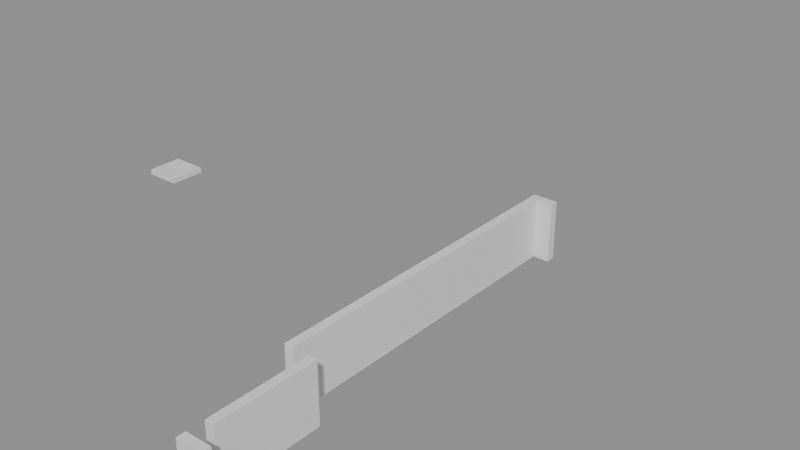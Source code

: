 # Source: building_lego.blend  (saved by Blender 5.0.119; exported with 4.5.12 LTS)
import bpy
from mathutils import Matrix  # noqa: F401  (used for matrix-valued properties, if any)

bpy.ops.wm.read_factory_settings(use_empty=True)
scene = bpy.context.scene
scene.name = 'Scene'

# ---- collections
col_01_paredes_externas = bpy.data.collections.new('01_Paredes_Externas'); scene.collection.children.link(col_01_paredes_externas)
col_04_moveis_decoracoes = bpy.data.collections.new('04_Moveis_Decoracoes'); scene.collection.children.link(col_04_moveis_decoracoes)

# ---- materials (node trees are filled in below, after node groups)
mat_mat_parede_externa = bpy.data.materials.new('Mat_Parede_Externa')
mat_mat_moveis = bpy.data.materials.new('Mat_Moveis')

# ---- material node trees
mat_mat_parede_externa.use_nodes = True; mat_mat_parede_externa.node_tree.nodes.clear()
_N = mat_mat_parede_externa.node_tree.nodes; _L = mat_mat_parede_externa.node_tree.links
n0 = _N.new('ShaderNodeBsdfPrincipled'); n0.name = 'BSDF - Pré-fundamentado'; n0.location = (-200, 100)
n1 = _N.new('ShaderNodeOutputMaterial'); n1.name = 'Saída de material'; n1.location = (200, 100)
_L.new(n0.outputs[0], n1.inputs[0])
n1.is_active_output = True
mat_mat_moveis.use_nodes = True; mat_mat_moveis.node_tree.nodes.clear()
_N = mat_mat_moveis.node_tree.nodes; _L = mat_mat_moveis.node_tree.links
n0 = _N.new('ShaderNodeBsdfPrincipled'); n0.name = 'BSDF - Pré-fundamentado'; n0.location = (-200, 100)
n1 = _N.new('ShaderNodeOutputMaterial'); n1.name = 'Saída de material'; n1.location = (200, 100)
_L.new(n0.outputs[0], n1.inputs[0])
n1.is_active_output = True

# ---- meshes
me_bloco_brick_arch_2991_1820_z_88 = bpy.data.meshes.new('Bloco_brick_arch_2991_1820_z-88')
me_bloco_brick_arch_2991_1820_z_88.from_pydata([(-0.5, -0.175, -1.2), (0.5, -0.175, -1.2), (0.5, 0.175, -1.2), (-0.5, 0.175, -1.2), (-0.5, -0.175, 1.2), (0.5, -0.175, 1.2), (0.5, 0.175, 1.2), (-0.5, 0.175, 1.2)], [], [(0, 1, 2, 3), (4, 7, 6, 5), (0, 4, 5, 1), (2, 6, 7, 3), (0, 3, 7, 4), (1, 5, 6, 2)])
me_bloco_brick_arch_2991_1820_z_88.materials.append(mat_mat_parede_externa)
me_bloco_brick_arch_2991_1820_z_88.update()
me_bloco_brick_arch_2990_1838_z_88 = bpy.data.meshes.new('Bloco_brick_arch_2990_1838_z-88')
me_bloco_brick_arch_2990_1838_z_88.from_pydata([(-0.5, -0.175, -1.2), (0.5, -0.175, -1.2), (0.5, 0.175, -1.2), (-0.5, 0.175, -1.2), (-0.5, -0.175, 1.2), (0.5, -0.175, 1.2), (0.5, 0.175, 1.2), (-0.5, 0.175, 1.2)], [], [(0, 1, 2, 3), (4, 7, 6, 5), (0, 4, 5, 1), (2, 6, 7, 3), (0, 3, 7, 4), (1, 5, 6, 2)])
me_bloco_brick_arch_2990_1838_z_88.materials.append(mat_mat_parede_externa)
me_bloco_brick_arch_2990_1838_z_88.update()
me_bloco_brick_arch_2990_1825_z_88 = bpy.data.meshes.new('Bloco_brick_arch_2990_1825_z-88')
me_bloco_brick_arch_2990_1825_z_88.from_pydata([(-0.175, -0.5, -1.2), (0.175, -0.5, -1.2), (0.175, 0.5, -1.2), (-0.175, 0.5, -1.2), (-0.175, -0.5, 1.2), (0.175, -0.5, 1.2), (0.175, 0.5, 1.2), (-0.175, 0.5, 1.2)], [], [(0, 1, 2, 3), (4, 7, 6, 5), (0, 4, 5, 1), (2, 6, 7, 3), (0, 3, 7, 4), (1, 5, 6, 2)])
me_bloco_brick_arch_2990_1825_z_88.materials.append(mat_mat_parede_externa)
me_bloco_brick_arch_2990_1825_z_88.update()
me_bloco_brick_arch_2990_1826_z_88 = bpy.data.meshes.new('Bloco_brick_arch_2990_1826_z-88')
me_bloco_brick_arch_2990_1826_z_88.from_pydata([(-0.175, -0.5, -1.2), (0.175, -0.5, -1.2), (0.175, 0.5, -1.2), (-0.175, 0.5, -1.2), (-0.175, -0.5, 1.2), (0.175, -0.5, 1.2), (0.175, 0.5, 1.2), (-0.175, 0.5, 1.2)], [], [(0, 1, 2, 3), (4, 7, 6, 5), (0, 4, 5, 1), (2, 6, 7, 3), (0, 3, 7, 4), (1, 5, 6, 2)])
me_bloco_brick_arch_2990_1826_z_88.materials.append(mat_mat_parede_externa)
me_bloco_brick_arch_2990_1826_z_88.update()
me_bloco_brick_arch_2990_1827_z_88 = bpy.data.meshes.new('Bloco_brick_arch_2990_1827_z-88')
me_bloco_brick_arch_2990_1827_z_88.from_pydata([(-0.175, -0.5, -1.2), (0.175, -0.5, -1.2), (0.175, 0.5, -1.2), (-0.175, 0.5, -1.2), (-0.175, -0.5, 1.2), (0.175, -0.5, 1.2), (0.175, 0.5, 1.2), (-0.175, 0.5, 1.2)], [], [(0, 1, 2, 3), (4, 7, 6, 5), (0, 4, 5, 1), (2, 6, 7, 3), (0, 3, 7, 4), (1, 5, 6, 2)])
me_bloco_brick_arch_2990_1827_z_88.materials.append(mat_mat_parede_externa)
me_bloco_brick_arch_2990_1827_z_88.update()
me_bloco_brick_arch_2990_1828_z_88 = bpy.data.meshes.new('Bloco_brick_arch_2990_1828_z-88')
me_bloco_brick_arch_2990_1828_z_88.from_pydata([(-0.175, -0.5, -1.2), (0.175, -0.5, -1.2), (0.175, 0.5, -1.2), (-0.175, 0.5, -1.2), (-0.175, -0.5, 1.2), (0.175, -0.5, 1.2), (0.175, 0.5, 1.2), (-0.175, 0.5, 1.2)], [], [(0, 1, 2, 3), (4, 7, 6, 5), (0, 4, 5, 1), (2, 6, 7, 3), (0, 3, 7, 4), (1, 5, 6, 2)])
me_bloco_brick_arch_2990_1828_z_88.materials.append(mat_mat_parede_externa)
me_bloco_brick_arch_2990_1828_z_88.update()
me_bloco_brick_arch_2990_1829_z_88 = bpy.data.meshes.new('Bloco_brick_arch_2990_1829_z-88')
me_bloco_brick_arch_2990_1829_z_88.from_pydata([(-0.175, -0.5, -1.2), (0.175, -0.5, -1.2), (0.175, 0.5, -1.2), (-0.175, 0.5, -1.2), (-0.175, -0.5, 1.2), (0.175, -0.5, 1.2), (0.175, 0.5, 1.2), (-0.175, 0.5, 1.2)], [], [(0, 1, 2, 3), (4, 7, 6, 5), (0, 4, 5, 1), (2, 6, 7, 3), (0, 3, 7, 4), (1, 5, 6, 2)])
me_bloco_brick_arch_2990_1829_z_88.materials.append(mat_mat_parede_externa)
me_bloco_brick_arch_2990_1829_z_88.update()
me_bloco_brick_arch_2990_1830_z_88 = bpy.data.meshes.new('Bloco_brick_arch_2990_1830_z-88')
me_bloco_brick_arch_2990_1830_z_88.from_pydata([(-0.175, -0.5, -1.2), (0.175, -0.5, -1.2), (0.175, 0.5, -1.2), (-0.175, 0.5, -1.2), (-0.175, -0.5, 1.2), (0.175, -0.5, 1.2), (0.175, 0.5, 1.2), (-0.175, 0.5, 1.2)], [], [(0, 1, 2, 3), (4, 7, 6, 5), (0, 4, 5, 1), (2, 6, 7, 3), (0, 3, 7, 4), (1, 5, 6, 2)])
me_bloco_brick_arch_2990_1830_z_88.materials.append(mat_mat_parede_externa)
me_bloco_brick_arch_2990_1830_z_88.update()
me_bloco_brick_arch_2990_1831_z_88 = bpy.data.meshes.new('Bloco_brick_arch_2990_1831_z-88')
me_bloco_brick_arch_2990_1831_z_88.from_pydata([(-0.175, -0.5, -1.2), (0.175, -0.5, -1.2), (0.175, 0.5, -1.2), (-0.175, 0.5, -1.2), (-0.175, -0.5, 1.2), (0.175, -0.5, 1.2), (0.175, 0.5, 1.2), (-0.175, 0.5, 1.2)], [], [(0, 1, 2, 3), (4, 7, 6, 5), (0, 4, 5, 1), (2, 6, 7, 3), (0, 3, 7, 4), (1, 5, 6, 2)])
me_bloco_brick_arch_2990_1831_z_88.materials.append(mat_mat_parede_externa)
me_bloco_brick_arch_2990_1831_z_88.update()
me_bloco_brick_arch_2990_1832_z_88 = bpy.data.meshes.new('Bloco_brick_arch_2990_1832_z-88')
me_bloco_brick_arch_2990_1832_z_88.from_pydata([(-0.175, -0.5, -1.2), (0.175, -0.5, -1.2), (0.175, 0.5, -1.2), (-0.175, 0.5, -1.2), (-0.175, -0.5, 1.2), (0.175, -0.5, 1.2), (0.175, 0.5, 1.2), (-0.175, 0.5, 1.2)], [], [(0, 1, 2, 3), (4, 7, 6, 5), (0, 4, 5, 1), (2, 6, 7, 3), (0, 3, 7, 4), (1, 5, 6, 2)])
me_bloco_brick_arch_2990_1832_z_88.materials.append(mat_mat_parede_externa)
me_bloco_brick_arch_2990_1832_z_88.update()
me_bloco_brick_arch_2990_1833_z_88 = bpy.data.meshes.new('Bloco_brick_arch_2990_1833_z-88')
me_bloco_brick_arch_2990_1833_z_88.from_pydata([(-0.175, -0.5, -1.2), (0.175, -0.5, -1.2), (0.175, 0.5, -1.2), (-0.175, 0.5, -1.2), (-0.175, -0.5, 1.2), (0.175, -0.5, 1.2), (0.175, 0.5, 1.2), (-0.175, 0.5, 1.2)], [], [(0, 1, 2, 3), (4, 7, 6, 5), (0, 4, 5, 1), (2, 6, 7, 3), (0, 3, 7, 4), (1, 5, 6, 2)])
me_bloco_brick_arch_2990_1833_z_88.materials.append(mat_mat_parede_externa)
me_bloco_brick_arch_2990_1833_z_88.update()
me_bloco_brick_arch_2990_1834_z_88 = bpy.data.meshes.new('Bloco_brick_arch_2990_1834_z-88')
me_bloco_brick_arch_2990_1834_z_88.from_pydata([(-0.175, -0.5, -1.2), (0.175, -0.5, -1.2), (0.175, 0.5, -1.2), (-0.175, 0.5, -1.2), (-0.175, -0.5, 1.2), (0.175, -0.5, 1.2), (0.175, 0.5, 1.2), (-0.175, 0.5, 1.2)], [], [(0, 1, 2, 3), (4, 7, 6, 5), (0, 4, 5, 1), (2, 6, 7, 3), (0, 3, 7, 4), (1, 5, 6, 2)])
me_bloco_brick_arch_2990_1834_z_88.materials.append(mat_mat_parede_externa)
me_bloco_brick_arch_2990_1834_z_88.update()
me_bloco_brick_arch_2990_1835_z_88 = bpy.data.meshes.new('Bloco_brick_arch_2990_1835_z-88')
me_bloco_brick_arch_2990_1835_z_88.from_pydata([(-0.175, -0.5, -1.2), (0.175, -0.5, -1.2), (0.175, 0.5, -1.2), (-0.175, 0.5, -1.2), (-0.175, -0.5, 1.2), (0.175, -0.5, 1.2), (0.175, 0.5, 1.2), (-0.175, 0.5, 1.2)], [], [(0, 1, 2, 3), (4, 7, 6, 5), (0, 4, 5, 1), (2, 6, 7, 3), (0, 3, 7, 4), (1, 5, 6, 2)])
me_bloco_brick_arch_2990_1835_z_88.materials.append(mat_mat_parede_externa)
me_bloco_brick_arch_2990_1835_z_88.update()
me_bloco_brick_arch_2990_1836_z_88 = bpy.data.meshes.new('Bloco_brick_arch_2990_1836_z-88')
me_bloco_brick_arch_2990_1836_z_88.from_pydata([(-0.175, -0.5, -1.2), (0.175, -0.5, -1.2), (0.175, 0.5, -1.2), (-0.175, 0.5, -1.2), (-0.175, -0.5, 1.2), (0.175, -0.5, 1.2), (0.175, 0.5, 1.2), (-0.175, 0.5, 1.2)], [], [(0, 1, 2, 3), (4, 7, 6, 5), (0, 4, 5, 1), (2, 6, 7, 3), (0, 3, 7, 4), (1, 5, 6, 2)])
me_bloco_brick_arch_2990_1836_z_88.materials.append(mat_mat_parede_externa)
me_bloco_brick_arch_2990_1836_z_88.update()
me_bloco_brick_arch_2990_1837_z_88 = bpy.data.meshes.new('Bloco_brick_arch_2990_1837_z-88')
me_bloco_brick_arch_2990_1837_z_88.from_pydata([(-0.175, -0.5, -1.2), (0.175, -0.5, -1.2), (0.175, 0.5, -1.2), (-0.175, 0.5, -1.2), (-0.175, -0.5, 1.2), (0.175, -0.5, 1.2), (0.175, 0.5, 1.2), (-0.175, 0.5, 1.2)], [], [(0, 1, 2, 3), (4, 7, 6, 5), (0, 4, 5, 1), (2, 6, 7, 3), (0, 3, 7, 4), (1, 5, 6, 2)])
me_bloco_brick_arch_2990_1837_z_88.materials.append(mat_mat_parede_externa)
me_bloco_brick_arch_2990_1837_z_88.update()
me_bloco_brick_arch_2991_1821_z_88 = bpy.data.meshes.new('Bloco_brick_arch_2991_1821_z-88')
me_bloco_brick_arch_2991_1821_z_88.from_pydata([(-0.175, -0.5, -1.2), (0.175, -0.5, -1.2), (0.175, 0.5, -1.2), (-0.175, 0.5, -1.2), (-0.175, -0.5, 1.2), (0.175, -0.5, 1.2), (0.175, 0.5, 1.2), (-0.175, 0.5, 1.2)], [], [(0, 1, 2, 3), (4, 7, 6, 5), (0, 4, 5, 1), (2, 6, 7, 3), (0, 3, 7, 4), (1, 5, 6, 2)])
me_bloco_brick_arch_2991_1821_z_88.materials.append(mat_mat_parede_externa)
me_bloco_brick_arch_2991_1821_z_88.update()
me_bloco_brick_arch_2991_1822_z_88 = bpy.data.meshes.new('Bloco_brick_arch_2991_1822_z-88')
me_bloco_brick_arch_2991_1822_z_88.from_pydata([(-0.175, -0.5, -1.2), (0.175, -0.5, -1.2), (0.175, 0.5, -1.2), (-0.175, 0.5, -1.2), (-0.175, -0.5, 1.2), (0.175, -0.5, 1.2), (0.175, 0.5, 1.2), (-0.175, 0.5, 1.2)], [], [(0, 1, 2, 3), (4, 7, 6, 5), (0, 4, 5, 1), (2, 6, 7, 3), (0, 3, 7, 4), (1, 5, 6, 2)])
me_bloco_brick_arch_2991_1822_z_88.materials.append(mat_mat_parede_externa)
me_bloco_brick_arch_2991_1822_z_88.update()
me_bloco_brick_arch_2991_1823_z_88 = bpy.data.meshes.new('Bloco_brick_arch_2991_1823_z-88')
me_bloco_brick_arch_2991_1823_z_88.from_pydata([(-0.175, -0.5, -1.2), (0.175, -0.5, -1.2), (0.175, 0.5, -1.2), (-0.175, 0.5, -1.2), (-0.175, -0.5, 1.2), (0.175, -0.5, 1.2), (0.175, 0.5, 1.2), (-0.175, 0.5, 1.2)], [], [(0, 1, 2, 3), (4, 7, 6, 5), (0, 4, 5, 1), (2, 6, 7, 3), (0, 3, 7, 4), (1, 5, 6, 2)])
me_bloco_brick_arch_2991_1823_z_88.materials.append(mat_mat_parede_externa)
me_bloco_brick_arch_2991_1823_z_88.update()
me_bloco_brick_arch_2991_1824_z_88 = bpy.data.meshes.new('Bloco_brick_arch_2991_1824_z-88')
me_bloco_brick_arch_2991_1824_z_88.from_pydata([(-0.175, -0.5, -1.2), (0.175, -0.5, -1.2), (0.175, 0.5, -1.2), (-0.175, 0.5, -1.2), (-0.175, -0.5, 1.2), (0.175, -0.5, 1.2), (0.175, 0.5, 1.2), (-0.175, 0.5, 1.2)], [], [(0, 1, 2, 3), (4, 7, 6, 5), (0, 4, 5, 1), (2, 6, 7, 3), (0, 3, 7, 4), (1, 5, 6, 2)])
me_bloco_brick_arch_2991_1824_z_88.materials.append(mat_mat_parede_externa)
me_bloco_brick_arch_2991_1824_z_88.update()
me_movel_water_2991_1820_z_5 = bpy.data.meshes.new('Movel_water_2991_1820_z-5')
me_movel_water_2991_1820_z_5.from_pydata([(-0.4, -0.4, -0.06), (0.4, -0.4, -0.06), (0.4, 0.4, -0.06), (-0.4, 0.4, -0.06), (-0.4, -0.4, 0.06), (0.4, -0.4, 0.06), (0.4, 0.4, 0.06), (-0.4, 0.4, 0.06)], [], [(0, 1, 2, 3), (4, 7, 6, 5), (0, 4, 5, 1), (2, 6, 7, 3), (0, 3, 7, 4), (1, 5, 6, 2)])
me_movel_water_2991_1820_z_5.materials.append(mat_mat_moveis)
me_movel_water_2991_1820_z_5.update()

# ---- objects
ob_parede_externa_norte_y1820_x2991_2991 = bpy.data.objects.new('Parede_Externa_Norte_Y1820_X2991_2991', None)
ob_bloco_brick_arch_2991_1820_z_88 = bpy.data.objects.new('Bloco_brick_arch_2991_1820_z-88', me_bloco_brick_arch_2991_1820_z_88)
ob_parede_externa_sul_y1838_x2990_2990 = bpy.data.objects.new('Parede_Externa_Sul_Y1838_X2990_2990', None)
ob_bloco_brick_arch_2990_1838_z_88 = bpy.data.objects.new('Bloco_brick_arch_2990_1838_z-88', me_bloco_brick_arch_2990_1838_z_88)
ob_parede_externa_oeste_x2990_y1825_1837 = bpy.data.objects.new('Parede_Externa_Oeste_X2990_Y1825_1837', None)
ob_bloco_brick_arch_2990_1825_z_88 = bpy.data.objects.new('Bloco_brick_arch_2990_1825_z-88', me_bloco_brick_arch_2990_1825_z_88)
ob_bloco_brick_arch_2990_1826_z_88 = bpy.data.objects.new('Bloco_brick_arch_2990_1826_z-88', me_bloco_brick_arch_2990_1826_z_88)
ob_bloco_brick_arch_2990_1827_z_88 = bpy.data.objects.new('Bloco_brick_arch_2990_1827_z-88', me_bloco_brick_arch_2990_1827_z_88)
ob_bloco_brick_arch_2990_1828_z_88 = bpy.data.objects.new('Bloco_brick_arch_2990_1828_z-88', me_bloco_brick_arch_2990_1828_z_88)
ob_bloco_brick_arch_2990_1829_z_88 = bpy.data.objects.new('Bloco_brick_arch_2990_1829_z-88', me_bloco_brick_arch_2990_1829_z_88)
ob_bloco_brick_arch_2990_1830_z_88 = bpy.data.objects.new('Bloco_brick_arch_2990_1830_z-88', me_bloco_brick_arch_2990_1830_z_88)
ob_bloco_brick_arch_2990_1831_z_88 = bpy.data.objects.new('Bloco_brick_arch_2990_1831_z-88', me_bloco_brick_arch_2990_1831_z_88)
ob_bloco_brick_arch_2990_1832_z_88 = bpy.data.objects.new('Bloco_brick_arch_2990_1832_z-88', me_bloco_brick_arch_2990_1832_z_88)
ob_bloco_brick_arch_2990_1833_z_88 = bpy.data.objects.new('Bloco_brick_arch_2990_1833_z-88', me_bloco_brick_arch_2990_1833_z_88)
ob_bloco_brick_arch_2990_1834_z_88 = bpy.data.objects.new('Bloco_brick_arch_2990_1834_z-88', me_bloco_brick_arch_2990_1834_z_88)
ob_bloco_brick_arch_2990_1835_z_88 = bpy.data.objects.new('Bloco_brick_arch_2990_1835_z-88', me_bloco_brick_arch_2990_1835_z_88)
ob_bloco_brick_arch_2990_1836_z_88 = bpy.data.objects.new('Bloco_brick_arch_2990_1836_z-88', me_bloco_brick_arch_2990_1836_z_88)
ob_bloco_brick_arch_2990_1837_z_88 = bpy.data.objects.new('Bloco_brick_arch_2990_1837_z-88', me_bloco_brick_arch_2990_1837_z_88)
ob_parede_externa_leste_x2991_y1821_1824 = bpy.data.objects.new('Parede_Externa_Leste_X2991_Y1821_1824', None)
ob_bloco_brick_arch_2991_1821_z_88 = bpy.data.objects.new('Bloco_brick_arch_2991_1821_z-88', me_bloco_brick_arch_2991_1821_z_88)
ob_bloco_brick_arch_2991_1822_z_88 = bpy.data.objects.new('Bloco_brick_arch_2991_1822_z-88', me_bloco_brick_arch_2991_1822_z_88)
ob_bloco_brick_arch_2991_1823_z_88 = bpy.data.objects.new('Bloco_brick_arch_2991_1823_z-88', me_bloco_brick_arch_2991_1823_z_88)
ob_bloco_brick_arch_2991_1824_z_88 = bpy.data.objects.new('Bloco_brick_arch_2991_1824_z-88', me_bloco_brick_arch_2991_1824_z_88)
ob_moveis_decoracoes = bpy.data.objects.new('Moveis_Decoracoes', None)
ob_movel_water_2991_1820_z_5 = bpy.data.objects.new('Movel_water_2991_1820_z-5', me_movel_water_2991_1820_z_5)

# ---- transforms, parenting, visibility, modifiers, constraints
ob_parede_externa_norte_y1820_x2991_2991.location = (0.5, -9.0, 0.0)
ob_parede_externa_norte_y1820_x2991_2991.empty_display_type = 'CUBE'
ob_bloco_brick_arch_2991_1820_z_88.parent = ob_parede_externa_norte_y1820_x2991_2991
ob_bloco_brick_arch_2991_1820_z_88.matrix_parent_inverse = Matrix(((1.0, -0.0, 0.0, -0.5), (-0.0, 1.0, -0.0, 9.0), (0.0, -0.0, 1.0, -0.0), (-0.0, 0.0, -0.0, 1.0)))
ob_bloco_brick_arch_2991_1820_z_88.location = (0.5, -9.325, 1.2)
ob_parede_externa_sul_y1838_x2990_2990.location = (-0.5, 9.0, 0.0)
ob_parede_externa_sul_y1838_x2990_2990.empty_display_type = 'CUBE'
ob_bloco_brick_arch_2990_1838_z_88.parent = ob_parede_externa_sul_y1838_x2990_2990
ob_bloco_brick_arch_2990_1838_z_88.matrix_parent_inverse = Matrix(((1.0, -0.0, 0.0, 0.5), (-0.0, 1.0, -0.0, -9.0), (0.0, -0.0, 1.0, -0.0), (-0.0, 0.0, -0.0, 1.0)))
ob_bloco_brick_arch_2990_1838_z_88.location = (-0.5, 8.675, 1.2)
ob_parede_externa_oeste_x2990_y1825_1837.location = (-0.5, 2.0, 0.0)
ob_parede_externa_oeste_x2990_y1825_1837.empty_display_type = 'CUBE'
ob_bloco_brick_arch_2990_1825_z_88.parent = ob_parede_externa_oeste_x2990_y1825_1837
ob_bloco_brick_arch_2990_1825_z_88.matrix_parent_inverse = Matrix(((1.0, -0.0, 0.0, 0.5), (-0.0, 1.0, -0.0, -2.0), (0.0, -0.0, 1.0, -0.0), (-0.0, 0.0, -0.0, 1.0)))
ob_bloco_brick_arch_2990_1825_z_88.location = (-0.825, -4.0, 1.2)
ob_bloco_brick_arch_2990_1826_z_88.parent = ob_parede_externa_oeste_x2990_y1825_1837
ob_bloco_brick_arch_2990_1826_z_88.matrix_parent_inverse = Matrix(((1.0, -0.0, 0.0, 0.5), (-0.0, 1.0, -0.0, -2.0), (0.0, -0.0, 1.0, -0.0), (-0.0, 0.0, -0.0, 1.0)))
ob_bloco_brick_arch_2990_1826_z_88.location = (-0.825, -3.0, 1.2)
ob_bloco_brick_arch_2990_1827_z_88.parent = ob_parede_externa_oeste_x2990_y1825_1837
ob_bloco_brick_arch_2990_1827_z_88.matrix_parent_inverse = Matrix(((1.0, -0.0, 0.0, 0.5), (-0.0, 1.0, -0.0, -2.0), (0.0, -0.0, 1.0, -0.0), (-0.0, 0.0, -0.0, 1.0)))
ob_bloco_brick_arch_2990_1827_z_88.location = (-0.825, -2.0, 1.2)
ob_bloco_brick_arch_2990_1828_z_88.parent = ob_parede_externa_oeste_x2990_y1825_1837
ob_bloco_brick_arch_2990_1828_z_88.matrix_parent_inverse = Matrix(((1.0, -0.0, 0.0, 0.5), (-0.0, 1.0, -0.0, -2.0), (0.0, -0.0, 1.0, -0.0), (-0.0, 0.0, -0.0, 1.0)))
ob_bloco_brick_arch_2990_1828_z_88.location = (-0.825, -1.0, 1.2)
ob_bloco_brick_arch_2990_1829_z_88.parent = ob_parede_externa_oeste_x2990_y1825_1837
ob_bloco_brick_arch_2990_1829_z_88.matrix_parent_inverse = Matrix(((1.0, -0.0, 0.0, 0.5), (-0.0, 1.0, -0.0, -2.0), (0.0, -0.0, 1.0, -0.0), (-0.0, 0.0, -0.0, 1.0)))
ob_bloco_brick_arch_2990_1829_z_88.location = (-0.825, 0.0, 1.2)
ob_bloco_brick_arch_2990_1830_z_88.parent = ob_parede_externa_oeste_x2990_y1825_1837
ob_bloco_brick_arch_2990_1830_z_88.matrix_parent_inverse = Matrix(((1.0, -0.0, 0.0, 0.5), (-0.0, 1.0, -0.0, -2.0), (0.0, -0.0, 1.0, -0.0), (-0.0, 0.0, -0.0, 1.0)))
ob_bloco_brick_arch_2990_1830_z_88.location = (-0.825, 1.0, 1.2)
ob_bloco_brick_arch_2990_1831_z_88.parent = ob_parede_externa_oeste_x2990_y1825_1837
ob_bloco_brick_arch_2990_1831_z_88.matrix_parent_inverse = Matrix(((1.0, -0.0, 0.0, 0.5), (-0.0, 1.0, -0.0, -2.0), (0.0, -0.0, 1.0, -0.0), (-0.0, 0.0, -0.0, 1.0)))
ob_bloco_brick_arch_2990_1831_z_88.location = (-0.825, 2.0, 1.2)
ob_bloco_brick_arch_2990_1832_z_88.parent = ob_parede_externa_oeste_x2990_y1825_1837
ob_bloco_brick_arch_2990_1832_z_88.matrix_parent_inverse = Matrix(((1.0, -0.0, 0.0, 0.5), (-0.0, 1.0, -0.0, -2.0), (0.0, -0.0, 1.0, -0.0), (-0.0, 0.0, -0.0, 1.0)))
ob_bloco_brick_arch_2990_1832_z_88.location = (-0.825, 3.0, 1.2)
ob_bloco_brick_arch_2990_1833_z_88.parent = ob_parede_externa_oeste_x2990_y1825_1837
ob_bloco_brick_arch_2990_1833_z_88.matrix_parent_inverse = Matrix(((1.0, -0.0, 0.0, 0.5), (-0.0, 1.0, -0.0, -2.0), (0.0, -0.0, 1.0, -0.0), (-0.0, 0.0, -0.0, 1.0)))
ob_bloco_brick_arch_2990_1833_z_88.location = (-0.825, 4.0, 1.2)
ob_bloco_brick_arch_2990_1834_z_88.parent = ob_parede_externa_oeste_x2990_y1825_1837
ob_bloco_brick_arch_2990_1834_z_88.matrix_parent_inverse = Matrix(((1.0, -0.0, 0.0, 0.5), (-0.0, 1.0, -0.0, -2.0), (0.0, -0.0, 1.0, -0.0), (-0.0, 0.0, -0.0, 1.0)))
ob_bloco_brick_arch_2990_1834_z_88.location = (-0.825, 5.0, 1.2)
ob_bloco_brick_arch_2990_1835_z_88.parent = ob_parede_externa_oeste_x2990_y1825_1837
ob_bloco_brick_arch_2990_1835_z_88.matrix_parent_inverse = Matrix(((1.0, -0.0, 0.0, 0.5), (-0.0, 1.0, -0.0, -2.0), (0.0, -0.0, 1.0, -0.0), (-0.0, 0.0, -0.0, 1.0)))
ob_bloco_brick_arch_2990_1835_z_88.location = (-0.825, 6.0, 1.2)
ob_bloco_brick_arch_2990_1836_z_88.parent = ob_parede_externa_oeste_x2990_y1825_1837
ob_bloco_brick_arch_2990_1836_z_88.matrix_parent_inverse = Matrix(((1.0, -0.0, 0.0, 0.5), (-0.0, 1.0, -0.0, -2.0), (0.0, -0.0, 1.0, -0.0), (-0.0, 0.0, -0.0, 1.0)))
ob_bloco_brick_arch_2990_1836_z_88.location = (-0.825, 7.0, 1.2)
ob_bloco_brick_arch_2990_1837_z_88.parent = ob_parede_externa_oeste_x2990_y1825_1837
ob_bloco_brick_arch_2990_1837_z_88.matrix_parent_inverse = Matrix(((1.0, -0.0, 0.0, 0.5), (-0.0, 1.0, -0.0, -2.0), (0.0, -0.0, 1.0, -0.0), (-0.0, 0.0, -0.0, 1.0)))
ob_bloco_brick_arch_2990_1837_z_88.location = (-0.825, 8.0, 1.2)
ob_parede_externa_leste_x2991_y1821_1824.location = (0.5, -6.5, 0.0)
ob_parede_externa_leste_x2991_y1821_1824.empty_display_type = 'CUBE'
ob_bloco_brick_arch_2991_1821_z_88.parent = ob_parede_externa_leste_x2991_y1821_1824
ob_bloco_brick_arch_2991_1821_z_88.matrix_parent_inverse = Matrix(((1.0, -0.0, 0.0, -0.5), (-0.0, 1.0, -0.0, 6.5), (0.0, -0.0, 1.0, -0.0), (-0.0, 0.0, -0.0, 1.0)))
ob_bloco_brick_arch_2991_1821_z_88.location = (0.175, -8.0, 1.2)
ob_bloco_brick_arch_2991_1822_z_88.parent = ob_parede_externa_leste_x2991_y1821_1824
ob_bloco_brick_arch_2991_1822_z_88.matrix_parent_inverse = Matrix(((1.0, -0.0, 0.0, -0.5), (-0.0, 1.0, -0.0, 6.5), (0.0, -0.0, 1.0, -0.0), (-0.0, 0.0, -0.0, 1.0)))
ob_bloco_brick_arch_2991_1822_z_88.location = (0.175, -7.0, 1.2)
ob_bloco_brick_arch_2991_1823_z_88.parent = ob_parede_externa_leste_x2991_y1821_1824
ob_bloco_brick_arch_2991_1823_z_88.matrix_parent_inverse = Matrix(((1.0, -0.0, 0.0, -0.5), (-0.0, 1.0, -0.0, 6.5), (0.0, -0.0, 1.0, -0.0), (-0.0, 0.0, -0.0, 1.0)))
ob_bloco_brick_arch_2991_1823_z_88.location = (0.175, -6.0, 1.2)
ob_bloco_brick_arch_2991_1824_z_88.parent = ob_parede_externa_leste_x2991_y1821_1824
ob_bloco_brick_arch_2991_1824_z_88.matrix_parent_inverse = Matrix(((1.0, -0.0, 0.0, -0.5), (-0.0, 1.0, -0.0, 6.5), (0.0, -0.0, 1.0, -0.0), (-0.0, 0.0, -0.0, 1.0)))
ob_bloco_brick_arch_2991_1824_z_88.location = (0.175, -5.0, 1.2)
ob_moveis_decoracoes.location = (0.0, 0.0, 0.0)
ob_moveis_decoracoes.empty_display_type = 'CUBE'
ob_movel_water_2991_1820_z_5.parent = ob_moveis_decoracoes
ob_movel_water_2991_1820_z_5.location = (0.5, -9.0, 10.02)

# ---- collection membership
col_01_paredes_externas.objects.link(ob_parede_externa_norte_y1820_x2991_2991)
col_01_paredes_externas.objects.link(ob_bloco_brick_arch_2991_1820_z_88)
col_01_paredes_externas.objects.link(ob_parede_externa_sul_y1838_x2990_2990)
col_01_paredes_externas.objects.link(ob_bloco_brick_arch_2990_1838_z_88)
col_01_paredes_externas.objects.link(ob_parede_externa_oeste_x2990_y1825_1837)
col_01_paredes_externas.objects.link(ob_bloco_brick_arch_2990_1825_z_88)
col_01_paredes_externas.objects.link(ob_bloco_brick_arch_2990_1826_z_88)
col_01_paredes_externas.objects.link(ob_bloco_brick_arch_2990_1827_z_88)
col_01_paredes_externas.objects.link(ob_bloco_brick_arch_2990_1828_z_88)
col_01_paredes_externas.objects.link(ob_bloco_brick_arch_2990_1829_z_88)
col_01_paredes_externas.objects.link(ob_bloco_brick_arch_2990_1830_z_88)
col_01_paredes_externas.objects.link(ob_bloco_brick_arch_2990_1831_z_88)
col_01_paredes_externas.objects.link(ob_bloco_brick_arch_2990_1832_z_88)
col_01_paredes_externas.objects.link(ob_bloco_brick_arch_2990_1833_z_88)
col_01_paredes_externas.objects.link(ob_bloco_brick_arch_2990_1834_z_88)
col_01_paredes_externas.objects.link(ob_bloco_brick_arch_2990_1835_z_88)
col_01_paredes_externas.objects.link(ob_bloco_brick_arch_2990_1836_z_88)
col_01_paredes_externas.objects.link(ob_bloco_brick_arch_2990_1837_z_88)
col_01_paredes_externas.objects.link(ob_parede_externa_leste_x2991_y1821_1824)
col_01_paredes_externas.objects.link(ob_bloco_brick_arch_2991_1821_z_88)
col_01_paredes_externas.objects.link(ob_bloco_brick_arch_2991_1822_z_88)
col_01_paredes_externas.objects.link(ob_bloco_brick_arch_2991_1823_z_88)
col_01_paredes_externas.objects.link(ob_bloco_brick_arch_2991_1824_z_88)
col_04_moveis_decoracoes.objects.link(ob_moveis_decoracoes)
col_04_moveis_decoracoes.objects.link(ob_movel_water_2991_1820_z_5)

# ---- scene / render settings (as saved in the file)
scene.frame_start = 1; scene.frame_end = 250; scene.frame_set(1)
scene.render.engine = 'BLENDER_EEVEE_NEXT'
scene.render.bake_bias = 0.0
scene.render.bake_samples = 0
scene.cycles.sampling_pattern = 'TABULATED_SOBOL'
scene.eevee.use_volume_custom_range = False
bpy.context.view_layer.update()

# ---- added for rendering (the .blend has no active camera and no usable light): camera, sun + grey world if the file has none
cam_auto = bpy.data.cameras.new('AutoCamera')
cam_auto.lens = 50.0
cam_auto.sensor_width = 36.0
cam_auto.clip_end = 1000.0
ob_auto_camera = bpy.data.objects.new('AutoCamera', cam_auto)
scene.collection.objects.link(ob_auto_camera)
ob_auto_camera.location = (19.459, -23.6758, 20.6072)
ob_auto_camera.rotation_euler = (1.09748, -7.21219e-08, 0.694738)
scene.camera = ob_auto_camera
light_auto_sun = bpy.data.lights.new('AutoSun', 'SUN')
light_auto_sun.energy = 3.0
light_auto_sun.angle = 0.0523599
ob_auto_sun = bpy.data.objects.new('AutoSun', light_auto_sun)
scene.collection.objects.link(ob_auto_sun)
ob_auto_sun.rotation_euler = (0.872665, 0.174533, 0.523599)
if scene.world is None:
    world_auto = bpy.data.worlds.new('AutoWorld')
    world_auto.color = (0.3, 0.3, 0.3)
    scene.world = world_auto
bpy.context.view_layer.update()
